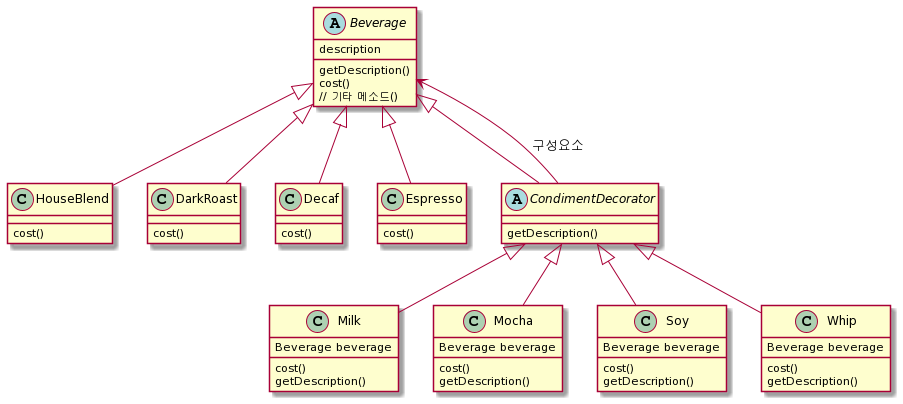

The diagram above was rendered by PlantUML. Its source (embedded in the PNG):
@startuml
abstract class Beverage{
description
getDescription()
cost()
// 기타 메소드()
}

class HouseBlend{
cost()
}
class DarkRoast{
cost()
}
class Decaf{
cost()
}
class Espresso{
cost()
}

abstract class CondimentDecorator{
getDescription()
}

class Milk{
Beverage beverage
cost()
getDescription()
}
class Mocha{
Beverage beverage
cost()
getDescription()
}
class Soy{
Beverage beverage
cost()
getDescription()
}
class Whip{
Beverage beverage
cost()
getDescription()
}

Beverage <|-- HouseBlend
Beverage <|-- DarkRoast
Beverage <|-- Decaf
Beverage <|-- Espresso
Beverage <|-- CondimentDecorator
Beverage <-- CondimentDecorator : 구성요소

CondimentDecorator <|-- Milk
CondimentDecorator <|-- Mocha
CondimentDecorator <|-- Soy
CondimentDecorator <|-- Whip
@enduml